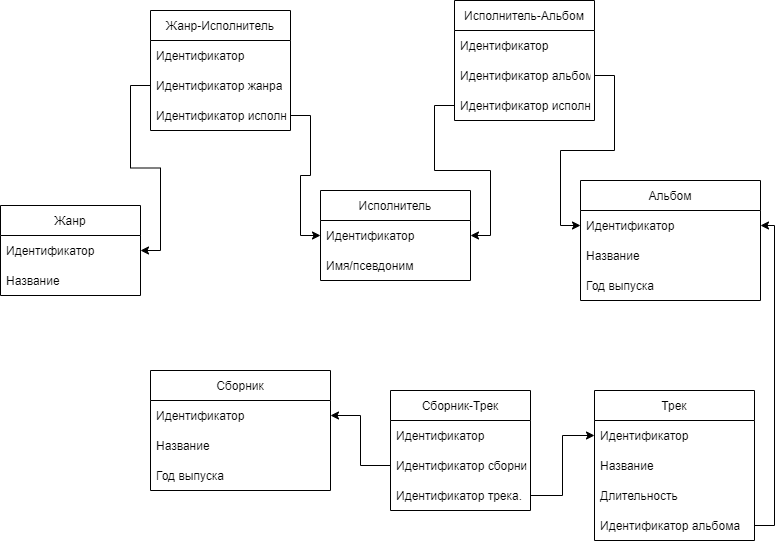

The diagram above was exported from draw.io. Its source (the exported page's mxGraphModel, read from the mxfile embedded in the PNG):
<mxGraphModel dx="2249" dy="737" grid="1" gridSize="10" guides="1" tooltips="1" connect="1" arrows="1" fold="1" page="1" pageScale="1" pageWidth="827" pageHeight="1169" math="0" shadow="0">
  <root>
    <mxCell id="0" />
    <mxCell id="1" parent="0" />
    <mxCell id="uPehMFMWdz7U5KIMC7vZ-1" value="Исполнитель" style="swimlane;fontStyle=0;childLayout=stackLayout;horizontal=1;startSize=30;horizontalStack=0;resizeParent=1;resizeParentMax=0;resizeLast=0;collapsible=1;marginBottom=0;" parent="1" vertex="1">
      <mxGeometry x="140" y="210" width="150" height="90" as="geometry" />
    </mxCell>
    <mxCell id="uPehMFMWdz7U5KIMC7vZ-2" value="Идентификатор" style="text;strokeColor=none;fillColor=none;align=left;verticalAlign=middle;spacingLeft=4;spacingRight=4;overflow=hidden;points=[[0,0.5],[1,0.5]];portConstraint=eastwest;rotatable=0;" parent="uPehMFMWdz7U5KIMC7vZ-1" vertex="1">
      <mxGeometry y="30" width="150" height="30" as="geometry" />
    </mxCell>
    <mxCell id="uPehMFMWdz7U5KIMC7vZ-4" value="Имя/псевдоним" style="text;strokeColor=none;fillColor=none;align=left;verticalAlign=middle;spacingLeft=4;spacingRight=4;overflow=hidden;points=[[0,0.5],[1,0.5]];portConstraint=eastwest;rotatable=0;" parent="uPehMFMWdz7U5KIMC7vZ-1" vertex="1">
      <mxGeometry y="60" width="150" height="30" as="geometry" />
    </mxCell>
    <mxCell id="uPehMFMWdz7U5KIMC7vZ-5" value="Альбом" style="swimlane;fontStyle=0;childLayout=stackLayout;horizontal=1;startSize=30;horizontalStack=0;resizeParent=1;resizeParentMax=0;resizeLast=0;collapsible=1;marginBottom=0;" parent="1" vertex="1">
      <mxGeometry x="400" y="200" width="180" height="120" as="geometry" />
    </mxCell>
    <mxCell id="uPehMFMWdz7U5KIMC7vZ-6" value="Идентификатор" style="text;strokeColor=none;fillColor=none;align=left;verticalAlign=middle;spacingLeft=4;spacingRight=4;overflow=hidden;points=[[0,0.5],[1,0.5]];portConstraint=eastwest;rotatable=0;" parent="uPehMFMWdz7U5KIMC7vZ-5" vertex="1">
      <mxGeometry y="30" width="180" height="30" as="geometry" />
    </mxCell>
    <mxCell id="uPehMFMWdz7U5KIMC7vZ-21" value="Название" style="text;strokeColor=none;fillColor=none;align=left;verticalAlign=middle;spacingLeft=4;spacingRight=4;overflow=hidden;points=[[0,0.5],[1,0.5]];portConstraint=eastwest;rotatable=0;" parent="uPehMFMWdz7U5KIMC7vZ-5" vertex="1">
      <mxGeometry y="60" width="180" height="30" as="geometry" />
    </mxCell>
    <mxCell id="uPehMFMWdz7U5KIMC7vZ-8" value="Год выпуска" style="text;strokeColor=none;fillColor=none;align=left;verticalAlign=middle;spacingLeft=4;spacingRight=4;overflow=hidden;points=[[0,0.5],[1,0.5]];portConstraint=eastwest;rotatable=0;" parent="uPehMFMWdz7U5KIMC7vZ-5" vertex="1">
      <mxGeometry y="90" width="180" height="30" as="geometry" />
    </mxCell>
    <mxCell id="uPehMFMWdz7U5KIMC7vZ-9" value="Трек" style="swimlane;fontStyle=0;childLayout=stackLayout;horizontal=1;startSize=30;horizontalStack=0;resizeParent=1;resizeParentMax=0;resizeLast=0;collapsible=1;marginBottom=0;" parent="1" vertex="1">
      <mxGeometry x="414" y="410" width="160" height="150" as="geometry" />
    </mxCell>
    <mxCell id="uPehMFMWdz7U5KIMC7vZ-10" value="Идентификатор" style="text;strokeColor=none;fillColor=none;align=left;verticalAlign=middle;spacingLeft=4;spacingRight=4;overflow=hidden;points=[[0,0.5],[1,0.5]];portConstraint=eastwest;rotatable=0;" parent="uPehMFMWdz7U5KIMC7vZ-9" vertex="1">
      <mxGeometry y="30" width="160" height="30" as="geometry" />
    </mxCell>
    <mxCell id="uPehMFMWdz7U5KIMC7vZ-22" value="Название" style="text;strokeColor=none;fillColor=none;align=left;verticalAlign=middle;spacingLeft=4;spacingRight=4;overflow=hidden;points=[[0,0.5],[1,0.5]];portConstraint=eastwest;rotatable=0;" parent="uPehMFMWdz7U5KIMC7vZ-9" vertex="1">
      <mxGeometry y="60" width="160" height="30" as="geometry" />
    </mxCell>
    <mxCell id="uPehMFMWdz7U5KIMC7vZ-12" value="Длительность" style="text;strokeColor=none;fillColor=none;align=left;verticalAlign=middle;spacingLeft=4;spacingRight=4;overflow=hidden;points=[[0,0.5],[1,0.5]];portConstraint=eastwest;rotatable=0;" parent="uPehMFMWdz7U5KIMC7vZ-9" vertex="1">
      <mxGeometry y="90" width="160" height="30" as="geometry" />
    </mxCell>
    <mxCell id="uPehMFMWdz7U5KIMC7vZ-11" value="Идентификатор альбома" style="text;strokeColor=none;fillColor=none;align=left;verticalAlign=middle;spacingLeft=4;spacingRight=4;overflow=hidden;points=[[0,0.5],[1,0.5]];portConstraint=eastwest;rotatable=0;" parent="uPehMFMWdz7U5KIMC7vZ-9" vertex="1">
      <mxGeometry y="120" width="160" height="30" as="geometry" />
    </mxCell>
    <mxCell id="uPehMFMWdz7U5KIMC7vZ-13" style="edgeStyle=orthogonalEdgeStyle;rounded=0;orthogonalLoop=1;jettySize=auto;html=1;entryX=1;entryY=0.5;entryDx=0;entryDy=0;exitX=1;exitY=0.5;exitDx=0;exitDy=0;" parent="1" source="uPehMFMWdz7U5KIMC7vZ-11" target="uPehMFMWdz7U5KIMC7vZ-6" edge="1">
      <mxGeometry relative="1" as="geometry" />
    </mxCell>
    <mxCell id="uPehMFMWdz7U5KIMC7vZ-15" value="Жанр" style="swimlane;fontStyle=0;childLayout=stackLayout;horizontal=1;startSize=30;horizontalStack=0;resizeParent=1;resizeParentMax=0;resizeLast=0;collapsible=1;marginBottom=0;" parent="1" vertex="1">
      <mxGeometry x="-180" y="225" width="140" height="90" as="geometry" />
    </mxCell>
    <mxCell id="uPehMFMWdz7U5KIMC7vZ-16" value="Идентификатор" style="text;strokeColor=none;fillColor=none;align=left;verticalAlign=middle;spacingLeft=4;spacingRight=4;overflow=hidden;points=[[0,0.5],[1,0.5]];portConstraint=eastwest;rotatable=0;" parent="uPehMFMWdz7U5KIMC7vZ-15" vertex="1">
      <mxGeometry y="30" width="140" height="30" as="geometry" />
    </mxCell>
    <mxCell id="uPehMFMWdz7U5KIMC7vZ-17" value="Название" style="text;strokeColor=none;fillColor=none;align=left;verticalAlign=middle;spacingLeft=4;spacingRight=4;overflow=hidden;points=[[0,0.5],[1,0.5]];portConstraint=eastwest;rotatable=0;" parent="uPehMFMWdz7U5KIMC7vZ-15" vertex="1">
      <mxGeometry y="60" width="140" height="30" as="geometry" />
    </mxCell>
    <mxCell id="DQdhQDPIhOeQyRIkRNIv-1" value="Жанр-Исполнитель" style="swimlane;fontStyle=0;childLayout=stackLayout;horizontal=1;startSize=30;horizontalStack=0;resizeParent=1;resizeParentMax=0;resizeLast=0;collapsible=1;marginBottom=0;" vertex="1" parent="1">
      <mxGeometry x="-30" y="30" width="140" height="120" as="geometry" />
    </mxCell>
    <mxCell id="DQdhQDPIhOeQyRIkRNIv-2" value="Идентификатор" style="text;strokeColor=none;fillColor=none;align=left;verticalAlign=middle;spacingLeft=4;spacingRight=4;overflow=hidden;points=[[0,0.5],[1,0.5]];portConstraint=eastwest;rotatable=0;" vertex="1" parent="DQdhQDPIhOeQyRIkRNIv-1">
      <mxGeometry y="30" width="140" height="30" as="geometry" />
    </mxCell>
    <mxCell id="DQdhQDPIhOeQyRIkRNIv-3" value="Идентификатор жанра" style="text;strokeColor=none;fillColor=none;align=left;verticalAlign=middle;spacingLeft=4;spacingRight=4;overflow=hidden;points=[[0,0.5],[1,0.5]];portConstraint=eastwest;rotatable=0;" vertex="1" parent="DQdhQDPIhOeQyRIkRNIv-1">
      <mxGeometry y="60" width="140" height="30" as="geometry" />
    </mxCell>
    <mxCell id="DQdhQDPIhOeQyRIkRNIv-4" value="Идентификатор исполн." style="text;strokeColor=none;fillColor=none;align=left;verticalAlign=middle;spacingLeft=4;spacingRight=4;overflow=hidden;points=[[0,0.5],[1,0.5]];portConstraint=eastwest;rotatable=0;" vertex="1" parent="DQdhQDPIhOeQyRIkRNIv-1">
      <mxGeometry y="90" width="140" height="30" as="geometry" />
    </mxCell>
    <mxCell id="DQdhQDPIhOeQyRIkRNIv-5" style="edgeStyle=orthogonalEdgeStyle;rounded=0;orthogonalLoop=1;jettySize=auto;html=1;entryX=0;entryY=0.5;entryDx=0;entryDy=0;" edge="1" parent="1" source="DQdhQDPIhOeQyRIkRNIv-4" target="uPehMFMWdz7U5KIMC7vZ-2">
      <mxGeometry relative="1" as="geometry" />
    </mxCell>
    <mxCell id="DQdhQDPIhOeQyRIkRNIv-6" style="edgeStyle=orthogonalEdgeStyle;rounded=0;orthogonalLoop=1;jettySize=auto;html=1;entryX=1;entryY=0.5;entryDx=0;entryDy=0;" edge="1" parent="1" source="DQdhQDPIhOeQyRIkRNIv-3" target="uPehMFMWdz7U5KIMC7vZ-16">
      <mxGeometry relative="1" as="geometry" />
    </mxCell>
    <mxCell id="DQdhQDPIhOeQyRIkRNIv-15" value="Исполнитель-Альбом" style="swimlane;fontStyle=0;childLayout=stackLayout;horizontal=1;startSize=30;horizontalStack=0;resizeParent=1;resizeParentMax=0;resizeLast=0;collapsible=1;marginBottom=0;" vertex="1" parent="1">
      <mxGeometry x="274" y="20" width="140" height="120" as="geometry" />
    </mxCell>
    <mxCell id="DQdhQDPIhOeQyRIkRNIv-16" value="Идентификатор" style="text;strokeColor=none;fillColor=none;align=left;verticalAlign=middle;spacingLeft=4;spacingRight=4;overflow=hidden;points=[[0,0.5],[1,0.5]];portConstraint=eastwest;rotatable=0;" vertex="1" parent="DQdhQDPIhOeQyRIkRNIv-15">
      <mxGeometry y="30" width="140" height="30" as="geometry" />
    </mxCell>
    <mxCell id="DQdhQDPIhOeQyRIkRNIv-17" value="Идентификатор альбома" style="text;strokeColor=none;fillColor=none;align=left;verticalAlign=middle;spacingLeft=4;spacingRight=4;overflow=hidden;points=[[0,0.5],[1,0.5]];portConstraint=eastwest;rotatable=0;" vertex="1" parent="DQdhQDPIhOeQyRIkRNIv-15">
      <mxGeometry y="60" width="140" height="30" as="geometry" />
    </mxCell>
    <mxCell id="DQdhQDPIhOeQyRIkRNIv-18" value="Идентификатор исполн." style="text;strokeColor=none;fillColor=none;align=left;verticalAlign=middle;spacingLeft=4;spacingRight=4;overflow=hidden;points=[[0,0.5],[1,0.5]];portConstraint=eastwest;rotatable=0;" vertex="1" parent="DQdhQDPIhOeQyRIkRNIv-15">
      <mxGeometry y="90" width="140" height="30" as="geometry" />
    </mxCell>
    <mxCell id="DQdhQDPIhOeQyRIkRNIv-19" style="edgeStyle=orthogonalEdgeStyle;rounded=0;orthogonalLoop=1;jettySize=auto;html=1;entryX=1;entryY=0.5;entryDx=0;entryDy=0;" edge="1" parent="1" source="DQdhQDPIhOeQyRIkRNIv-18" target="uPehMFMWdz7U5KIMC7vZ-2">
      <mxGeometry relative="1" as="geometry" />
    </mxCell>
    <mxCell id="DQdhQDPIhOeQyRIkRNIv-20" style="edgeStyle=orthogonalEdgeStyle;rounded=0;orthogonalLoop=1;jettySize=auto;html=1;exitX=1;exitY=0.5;exitDx=0;exitDy=0;entryX=0;entryY=0.5;entryDx=0;entryDy=0;" edge="1" parent="1" source="DQdhQDPIhOeQyRIkRNIv-17" target="uPehMFMWdz7U5KIMC7vZ-6">
      <mxGeometry relative="1" as="geometry" />
    </mxCell>
    <mxCell id="DQdhQDPIhOeQyRIkRNIv-21" value="Сборник" style="swimlane;fontStyle=0;childLayout=stackLayout;horizontal=1;startSize=30;horizontalStack=0;resizeParent=1;resizeParentMax=0;resizeLast=0;collapsible=1;marginBottom=0;" vertex="1" parent="1">
      <mxGeometry x="-30" y="390" width="180" height="120" as="geometry" />
    </mxCell>
    <mxCell id="DQdhQDPIhOeQyRIkRNIv-22" value="Идентификатор" style="text;strokeColor=none;fillColor=none;align=left;verticalAlign=middle;spacingLeft=4;spacingRight=4;overflow=hidden;points=[[0,0.5],[1,0.5]];portConstraint=eastwest;rotatable=0;" vertex="1" parent="DQdhQDPIhOeQyRIkRNIv-21">
      <mxGeometry y="30" width="180" height="30" as="geometry" />
    </mxCell>
    <mxCell id="DQdhQDPIhOeQyRIkRNIv-23" value="Название" style="text;strokeColor=none;fillColor=none;align=left;verticalAlign=middle;spacingLeft=4;spacingRight=4;overflow=hidden;points=[[0,0.5],[1,0.5]];portConstraint=eastwest;rotatable=0;" vertex="1" parent="DQdhQDPIhOeQyRIkRNIv-21">
      <mxGeometry y="60" width="180" height="30" as="geometry" />
    </mxCell>
    <mxCell id="DQdhQDPIhOeQyRIkRNIv-24" value="Год выпуска" style="text;strokeColor=none;fillColor=none;align=left;verticalAlign=middle;spacingLeft=4;spacingRight=4;overflow=hidden;points=[[0,0.5],[1,0.5]];portConstraint=eastwest;rotatable=0;" vertex="1" parent="DQdhQDPIhOeQyRIkRNIv-21">
      <mxGeometry y="90" width="180" height="30" as="geometry" />
    </mxCell>
    <mxCell id="DQdhQDPIhOeQyRIkRNIv-27" value="Сборник-Трек" style="swimlane;fontStyle=0;childLayout=stackLayout;horizontal=1;startSize=30;horizontalStack=0;resizeParent=1;resizeParentMax=0;resizeLast=0;collapsible=1;marginBottom=0;" vertex="1" parent="1">
      <mxGeometry x="210" y="410" width="140" height="120" as="geometry" />
    </mxCell>
    <mxCell id="DQdhQDPIhOeQyRIkRNIv-28" value="Идентификатор" style="text;strokeColor=none;fillColor=none;align=left;verticalAlign=middle;spacingLeft=4;spacingRight=4;overflow=hidden;points=[[0,0.5],[1,0.5]];portConstraint=eastwest;rotatable=0;" vertex="1" parent="DQdhQDPIhOeQyRIkRNIv-27">
      <mxGeometry y="30" width="140" height="30" as="geometry" />
    </mxCell>
    <mxCell id="DQdhQDPIhOeQyRIkRNIv-29" value="Идентификатор сборника" style="text;strokeColor=none;fillColor=none;align=left;verticalAlign=middle;spacingLeft=4;spacingRight=4;overflow=hidden;points=[[0,0.5],[1,0.5]];portConstraint=eastwest;rotatable=0;" vertex="1" parent="DQdhQDPIhOeQyRIkRNIv-27">
      <mxGeometry y="60" width="140" height="30" as="geometry" />
    </mxCell>
    <mxCell id="DQdhQDPIhOeQyRIkRNIv-30" value="Идентификатор трека." style="text;strokeColor=none;fillColor=none;align=left;verticalAlign=middle;spacingLeft=4;spacingRight=4;overflow=hidden;points=[[0,0.5],[1,0.5]];portConstraint=eastwest;rotatable=0;" vertex="1" parent="DQdhQDPIhOeQyRIkRNIv-27">
      <mxGeometry y="90" width="140" height="30" as="geometry" />
    </mxCell>
    <mxCell id="DQdhQDPIhOeQyRIkRNIv-32" style="edgeStyle=orthogonalEdgeStyle;rounded=0;orthogonalLoop=1;jettySize=auto;html=1;exitX=1;exitY=0.5;exitDx=0;exitDy=0;entryX=0;entryY=0.5;entryDx=0;entryDy=0;" edge="1" parent="1" source="DQdhQDPIhOeQyRIkRNIv-30" target="uPehMFMWdz7U5KIMC7vZ-10">
      <mxGeometry relative="1" as="geometry" />
    </mxCell>
    <mxCell id="DQdhQDPIhOeQyRIkRNIv-34" style="edgeStyle=orthogonalEdgeStyle;rounded=0;orthogonalLoop=1;jettySize=auto;html=1;entryX=1;entryY=0.5;entryDx=0;entryDy=0;" edge="1" parent="1" source="DQdhQDPIhOeQyRIkRNIv-29" target="DQdhQDPIhOeQyRIkRNIv-22">
      <mxGeometry relative="1" as="geometry" />
    </mxCell>
  </root>
</mxGraphModel>